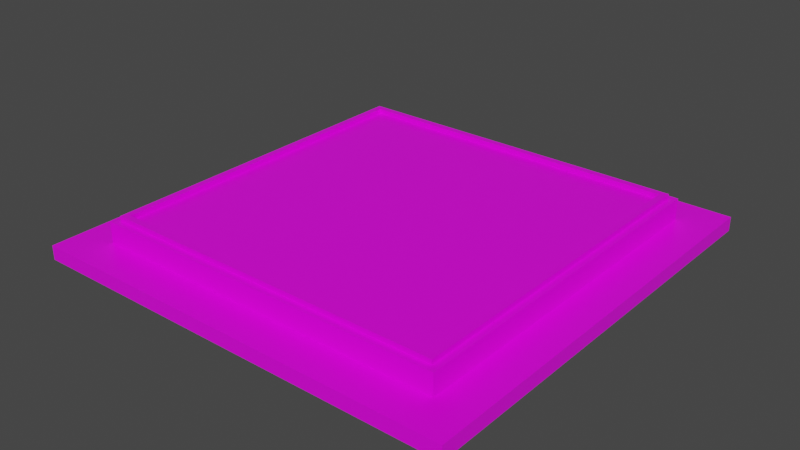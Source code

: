 # Source: stage_base.blend  (saved by Blender 4.2.66; exported with 4.5.12 LTS)
import bpy
from mathutils import Matrix  # noqa: F401  (used for matrix-valued properties, if any)

bpy.ops.wm.read_factory_settings(use_empty=True)
scene = bpy.context.scene
scene.name = 'Scene'

# ---- collections
col_collection = bpy.data.collections.new('Collection'); scene.collection.children.link(col_collection)

# ---- images (referenced by path relative to the original .blend; pixels are not part of the script)
import os
ASSET_DIR = os.environ.get("B2B_ASSET_DIR", "")  # directory of the original .blend (textures are referenced by path, not embedded)
HERE = os.path.dirname(os.path.abspath(__file__))  # packed textures are extracted next to this script under _unpacked/

def load_image(name, relpath, width, height, colorspace="sRGB"):
    """Load a texture the original file referenced (path relative to the .blend, or extracted next to this script)."""
    p = next((c for c in (os.path.join(HERE, relpath), os.path.join(ASSET_DIR, relpath)) if relpath and os.path.exists(c)), "")
    if p:
        img = bpy.data.images.load(p, check_existing=True)
        img.name = name
    else:  # same state as the original file: an image datablock whose file is absent (Cycles renders it pink)
        img = bpy.data.images.new(name, width, height)
        img.source = "FILE"
        img.filepath = "//" + (relpath or name)
    img.colorspace_settings.name = colorspace
    return img
img_carry_vault_tex_png = load_image('carry_vault_tex.png', 'carry_vault_tex.png', 1024, 1024, 'sRGB')

# ---- materials (node trees are filled in below, after node groups)
mat_carry_vault_material = bpy.data.materials.new('carry_vault_material')
mat_carry_vault_material.alpha_threshold = 0.0
mat_carry_vault_material.use_transparent_shadow = False
mat_carry_vault_material.line_color = (0.0, 0.0, 0.0, 1.0)

# ---- material node trees
mat_carry_vault_material.use_nodes = True; mat_carry_vault_material.node_tree.nodes.clear()
_N = mat_carry_vault_material.node_tree.nodes; _L = mat_carry_vault_material.node_tree.links
n0 = _N.new('ShaderNodeOutputMaterial'); n0.name = 'Material Output'; n0.location = (300, 300)
n1 = _N.new('ShaderNodeBsdfPrincipled'); n1.name = 'Principled BSDF'; n1.location = (10, 300)
n1.distribution = 'GGX'
n1.subsurface_method = 'RANDOM_WALK_SKIN'
n1.inputs[2].default_value = 0.4
n1.inputs[3].default_value = 1.45
n1.inputs[27].default_value = (0.0, 0.0, 0.0, 1.0)
n1.inputs[28].default_value = 1.0
n2 = _N.new('ShaderNodeTexImage'); n2.name = '画像テクスチャ'; n2.location = (-280, 280)
n2.image = img_carry_vault_tex_png
_L.new(n1.outputs[0], n0.inputs[0])
_L.new(n2.outputs[0], n1.inputs[0])
n0.is_active_output = True

# ---- world
world_world = bpy.data.worlds.new('World'); scene.world = world_world
world_world.use_nodes = True; world_world.node_tree.nodes.clear()
_N = world_world.node_tree.nodes; _L = world_world.node_tree.links
n0 = _N.new('ShaderNodeOutputWorld'); n0.name = 'World Output'; n0.location = (300, 300)
n1 = _N.new('ShaderNodeBackground'); n1.name = 'Background'; n1.location = (10, 300)
n1.inputs[0].default_value = (0.05088, 0.05088, 0.05088, 1.0)
_L.new(n1.outputs[0], n0.inputs[0])
n0.is_active_output = True
world_world.color = (0.05088, 0.05088, 0.05088)
world_world.use_sun_shadow = False
world_world.sun_shadow_jitter_overblur = 0.0

# ---- meshes
me_cube = bpy.data.meshes.new('Cube')
me_cube.from_pydata([(0.3316, 0.3316, 0.01303), (0.4, 0.4, -0.01303), (0.3316, -0.3316, 0.01303), (0.4, -0.4, -0.01303), (-0.3316, 0.3316, 0.01303), (-0.4, 0.4, -0.01303), (-0.3316, -0.3316, 0.01303), (-0.4, -0.4, -0.01303), (0.4, -0.4, 0.01303), (-0.4, -0.4, 0.01303), (0.4, 0.4, 0.01303), (-0.4, 0.4, 0.01303), (0.3076, -0.3076, 0.0522), (-0.3076, -0.3076, 0.0522), (0.3076, 0.3076, 0.0522), (-0.3076, 0.3076, 0.0522), (0.3316, -0.3316, 0.0522), (-0.3316, -0.3316, 0.0522), (0.3316, 0.3316, 0.0522), (-0.3316, 0.3316, 0.0522), (0.3196, -0.3196, 0.0522), (-0.3196, -0.3196, 0.0522), (0.3196, 0.3196, 0.0522), (-0.3196, 0.3196, 0.0522), (0.3196, -0.3196, 0.06122), (-0.3196, -0.3196, 0.06122), (0.3196, 0.3196, 0.06122), (-0.3196, 0.3196, 0.06122), (0.3076, -0.3076, 0.06122), (-0.3076, -0.3076, 0.06122), (0.3076, 0.3076, 0.06122), (-0.3076, 0.3076, 0.06122)], [], [(0, 4, 19, 18), (3, 8, 9, 7), (7, 9, 11, 5), (5, 1, 3, 7), (1, 10, 8, 3), (5, 11, 10, 1), (2, 6, 9, 8), (0, 2, 8, 10), (6, 4, 11, 9), (4, 0, 10, 11), (14, 15, 13, 12), (2, 0, 18, 16), (4, 6, 17, 19), (6, 2, 16, 17), (20, 21, 17, 16), (22, 20, 16, 18), (21, 23, 19, 17), (23, 22, 18, 19), (14, 12, 28, 30), (21, 20, 24, 25), (15, 14, 30, 31), (23, 21, 25, 27), (28, 29, 25, 24), (30, 28, 24, 26), (29, 31, 27, 25), (31, 30, 26, 27), (22, 23, 27, 26), (20, 22, 26, 24), (13, 15, 31, 29), (12, 13, 29, 28)])
_uv = me_cube.uv_layers.new(name='UVMap')
_uv.uv.foreach_set('vector', [0.03435, 0.5976, 0.05333, 0.5976, 0.05333, 0.5987, 0.03435, 0.5987, 0.04594, 0.5417, 0.04594, 0.5422, 0.02925, 0.5422, 0.02925, 0.5417, 0.02925, 0.5417, 0.0287, 0.5417, 0.0287, 0.525, 0.02925, 0.525, 0.02925, 0.525, 0.04594, 0.525, 0.04594, 0.5417, 0.02925, 0.5417, 0.04594, 0.525, 0.04649, 0.525, 0.04649, 0.5417, 0.04594, 0.5417, 0.02925, 0.525, 0.02925, 0.5244, 0.04594, 0.5244, 0.04594, 0.525, 0.04451, 0.5436, 0.03067, 0.5436, 0.02925, 0.5422, 0.04594, 0.5422, 0.04791, 0.5264, 0.04791, 0.5402, 0.04649, 0.5417, 0.04649, 0.525, 0.02728, 0.5402, 0.02728, 0.5264, 0.0287, 0.525, 0.0287, 0.5417, 0.03067, 0.523, 0.04451, 0.523, 0.04594, 0.5244, 0.02925, 0.5244, 0.03504, 0.6, 0.05265, 0.6, 0.05265, 0.6176, 0.03504, 0.6176, 0.03261, 0.6183, 0.03261, 0.5994, 0.03373, 0.5994, 0.03373, 0.6183, 0.05508, 0.5993, 0.05508, 0.6183, 0.05396, 0.6183, 0.05396, 0.5993, 0.05334, 0.6201, 0.03436, 0.6201, 0.03436, 0.619, 0.05334, 0.619, 0.0347, 0.6186, 0.05299, 0.6186, 0.05334, 0.619, 0.03436, 0.619, 0.03407, 0.5997, 0.03407, 0.618, 0.03373, 0.6183, 0.03373, 0.5994, 0.05362, 0.618, 0.05362, 0.5997, 0.05396, 0.5993, 0.05396, 0.6183, 0.05299, 0.5991, 0.0347, 0.5991, 0.03435, 0.5987, 0.05333, 0.5987, 0.02943, 0.5243, 0.02943, 0.5391, 0.02917, 0.5391, 0.02917, 0.5243, 0.04454, 0.5399, 0.02914, 0.5399, 0.02914, 0.5397, 0.04454, 0.5397, 0.04425, 0.5243, 0.02943, 0.5243, 0.02943, 0.524, 0.04425, 0.524, 0.04506, 0.524, 0.04506, 0.5394, 0.0448, 0.5394, 0.0448, 0.524, 0.02943, 0.5394, 0.04425, 0.5394, 0.04454, 0.5397, 0.02914, 0.5397, 0.02917, 0.5243, 0.02917, 0.5391, 0.02888, 0.5394, 0.02888, 0.524, 0.04451, 0.5391, 0.04451, 0.5243, 0.0448, 0.524, 0.0448, 0.5394, 0.04425, 0.524, 0.02943, 0.524, 0.02914, 0.5237, 0.04454, 0.5237, 0.02914, 0.5235, 0.04454, 0.5235, 0.04454, 0.5237, 0.02914, 0.5237, 0.02861, 0.5394, 0.02861, 0.524, 0.02888, 0.524, 0.02888, 0.5394, 0.04425, 0.5391, 0.04425, 0.5243, 0.04451, 0.5243, 0.04451, 0.5391, 0.02943, 0.5391, 0.04425, 0.5391, 0.04425, 0.5394, 0.02943, 0.5394])
me_cube.materials.append(mat_carry_vault_material)
me_cube.use_mirror_vertex_groups = False
me_cube.update()

# ---- objects
ob_mesh = bpy.data.objects.new('Mesh', me_cube)

# ---- transforms, parenting, visibility, modifiers, constraints
ob_mesh.location = (0.0, 0.0, 0.0)
ob_mesh.lock_rotations_4d = False
ob_mesh.empty_display_type = 'ARROWS'
ob_mesh.lineart.crease_threshold = 0.0

# ---- collection membership
col_collection.objects.link(ob_mesh)

# ---- scene / render settings (as saved in the file)
scene.frame_start = 1; scene.frame_end = 250; scene.frame_set(1)
scene.render.engine = 'BLENDER_EEVEE_NEXT'
scene.cycles.sampling_pattern = 'TABULATED_SOBOL'
scene.cycles.use_light_tree = False
scene.view_settings.view_transform = 'Filmic'
bpy.context.view_layer.update()

# ---- added for rendering (the .blend has no active camera and no usable light): camera, sun
cam_auto = bpy.data.cameras.new('AutoCamera')
cam_auto.lens = 50.0
cam_auto.sensor_width = 36.0
cam_auto.clip_end = 1000.0
ob_auto_camera = bpy.data.objects.new('AutoCamera', cam_auto)
scene.collection.objects.link(ob_auto_camera)
ob_auto_camera.location = (1.04902, -1.25883, 0.863317)
ob_auto_camera.rotation_euler = (1.09748, -7.21219e-08, 0.694738)
scene.camera = ob_auto_camera
light_auto_sun = bpy.data.lights.new('AutoSun', 'SUN')
light_auto_sun.energy = 3.0
light_auto_sun.angle = 0.0523599
ob_auto_sun = bpy.data.objects.new('AutoSun', light_auto_sun)
scene.collection.objects.link(ob_auto_sun)
ob_auto_sun.rotation_euler = (0.872665, 0.174533, 0.523599)
bpy.context.view_layer.update()
